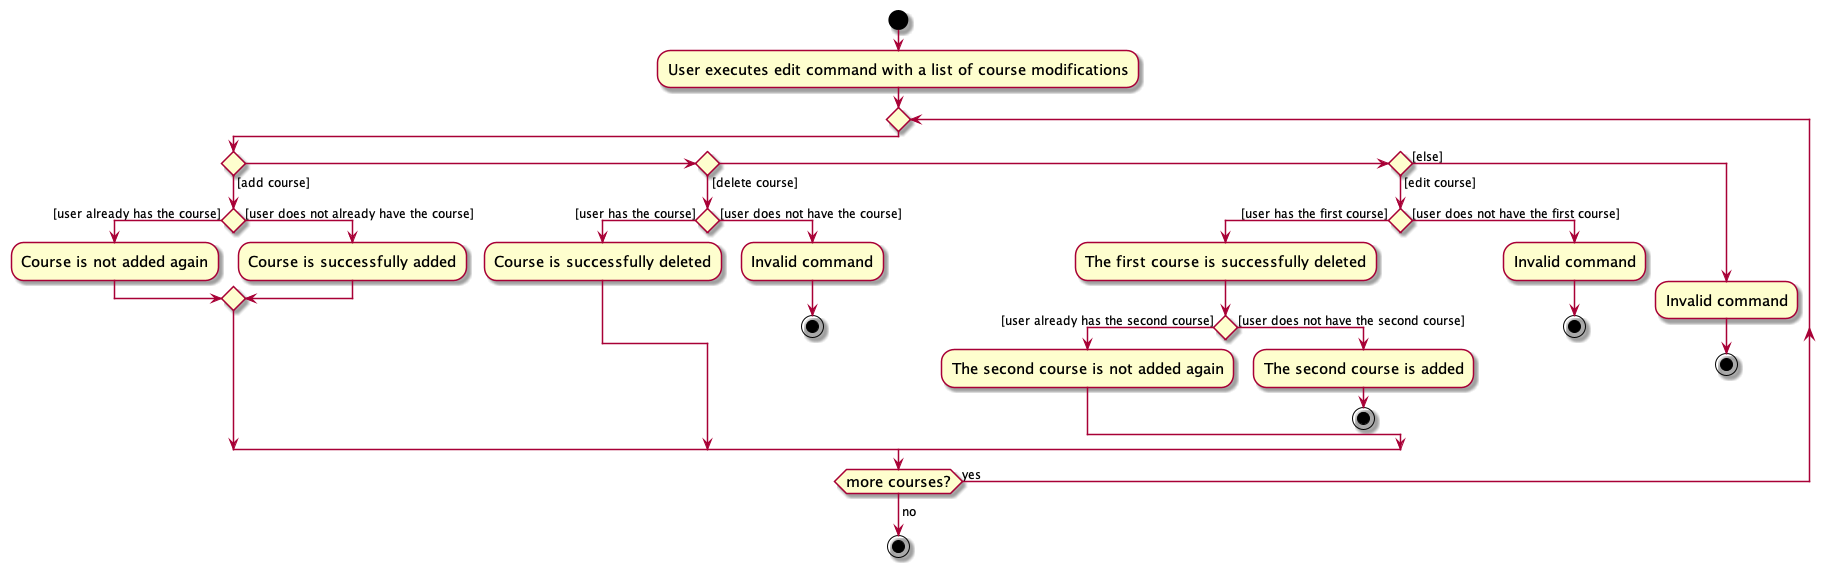

The diagram above was rendered by PlantUML. Its source (embedded in the PNG):
@startuml
skin rose
skinparam ActivityFontSize 15
skinparam ArrowFontSize 12
start
:User executes edit command with a list of course modifications;

'Since the beta syntax does not support placing the condition outside the
'diamond we place it as the true branch instead.
repeat
    if () then ([add course])
        if () then ([user already has the course])
            :Course is not added again;
        else ([user does not already have the course])
            :Course is successfully added;
        endif
    elseif () then ([delete course])
        if () then ([user has the course])
            :Course is successfully deleted;
        else ([user does not have the course])
            :Invalid command;
            stop
        endif
    elseif () then ([edit course])
        if () then ([user has the first course])
            :The first course is successfully deleted;
            if () then ([user already has the second course])
                :The second course is not added again;
            else ([user does not have the second course])
                :The second course is added;
                stop
            endif
        else ([user does not have the first course])
            :Invalid command;
            stop
        endif
    else ([else])
        :Invalid command;
        stop
    endif
repeat while (more courses?) is (yes)
->no;
stop
@enduml